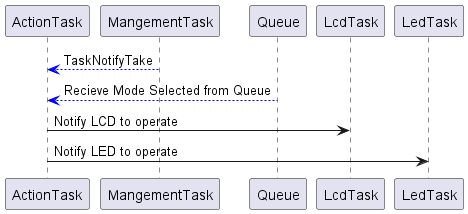

The diagram above was rendered by PlantUML. Its source (embedded in the PNG):
@startuml inline_umlgraph_2.png
"ActionTask" <[#blue]-- "MangementTask" : TaskNotifyTake
"ActionTask" <[#blue]-- "Queue" : Recieve Mode Selected from Queue 
"ActionTask" -> "LcdTask" : Notify LCD to operate
"ActionTask"-> "LedTask" : Notify LED to operate
@enduml